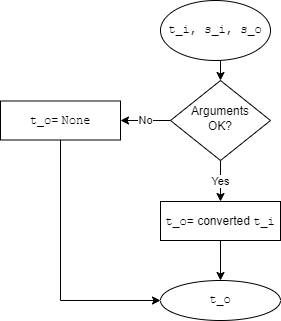

The diagram above was exported from draw.io. Its source (the exported page's mxGraphModel, read from the mxfile embedded in the PNG):
<mxGraphModel dx="868" dy="425" grid="1" gridSize="10" guides="1" tooltips="1" connect="1" arrows="1" fold="1" page="1" pageScale="1" pageWidth="827" pageHeight="1169" math="0" shadow="0">
  <root>
    <mxCell id="WIyWlLk6GJQsqaUBKTNV-0" />
    <mxCell id="WIyWlLk6GJQsqaUBKTNV-1" parent="WIyWlLk6GJQsqaUBKTNV-0" />
    <mxCell id="qf8exNjDrb-lV3zVTtEX-8" value="Yes" style="edgeStyle=orthogonalEdgeStyle;rounded=0;orthogonalLoop=1;jettySize=auto;html=1;exitX=0.5;exitY=1;exitDx=0;exitDy=0;entryX=0.5;entryY=0;entryDx=0;entryDy=0;" parent="WIyWlLk6GJQsqaUBKTNV-1" source="WIyWlLk6GJQsqaUBKTNV-6" target="qf8exNjDrb-lV3zVTtEX-1" edge="1">
      <mxGeometry relative="1" as="geometry" />
    </mxCell>
    <mxCell id="qf8exNjDrb-lV3zVTtEX-9" value="No" style="edgeStyle=orthogonalEdgeStyle;rounded=0;orthogonalLoop=1;jettySize=auto;html=1;exitX=0;exitY=0.5;exitDx=0;exitDy=0;" parent="WIyWlLk6GJQsqaUBKTNV-1" source="WIyWlLk6GJQsqaUBKTNV-6" target="qf8exNjDrb-lV3zVTtEX-4" edge="1">
      <mxGeometry relative="1" as="geometry" />
    </mxCell>
    <mxCell id="WIyWlLk6GJQsqaUBKTNV-6" value="Arguments&lt;br&gt;OK?" style="rhombus;whiteSpace=wrap;html=1;shadow=0;fontFamily=Helvetica;fontSize=12;align=center;strokeWidth=1;spacing=6;spacingTop=-4;" parent="WIyWlLk6GJQsqaUBKTNV-1" vertex="1">
      <mxGeometry x="190" y="120" width="100" height="80" as="geometry" />
    </mxCell>
    <mxCell id="qf8exNjDrb-lV3zVTtEX-7" style="edgeStyle=orthogonalEdgeStyle;rounded=0;orthogonalLoop=1;jettySize=auto;html=1;exitX=0.5;exitY=1;exitDx=0;exitDy=0;entryX=0.5;entryY=0;entryDx=0;entryDy=0;" parent="WIyWlLk6GJQsqaUBKTNV-1" source="qf8exNjDrb-lV3zVTtEX-0" target="WIyWlLk6GJQsqaUBKTNV-6" edge="1">
      <mxGeometry relative="1" as="geometry" />
    </mxCell>
    <mxCell id="qf8exNjDrb-lV3zVTtEX-0" value="t_i, s_i, s_o" style="ellipse;whiteSpace=wrap;html=1;fontFamily=Courier New;" parent="WIyWlLk6GJQsqaUBKTNV-1" vertex="1">
      <mxGeometry x="180" y="40" width="110" height="60" as="geometry" />
    </mxCell>
    <mxCell id="qf8exNjDrb-lV3zVTtEX-6" value="" style="edgeStyle=orthogonalEdgeStyle;rounded=0;orthogonalLoop=1;jettySize=auto;html=1;" parent="WIyWlLk6GJQsqaUBKTNV-1" source="qf8exNjDrb-lV3zVTtEX-1" target="qf8exNjDrb-lV3zVTtEX-2" edge="1">
      <mxGeometry relative="1" as="geometry" />
    </mxCell>
    <mxCell id="qf8exNjDrb-lV3zVTtEX-1" value="&lt;font face=&quot;Courier New&quot;&gt;t_o&lt;/font&gt;= converted &lt;font face=&quot;Courier New&quot;&gt;t_i&lt;/font&gt;" style="rounded=0;whiteSpace=wrap;html=1;" parent="WIyWlLk6GJQsqaUBKTNV-1" vertex="1">
      <mxGeometry x="180" y="241" width="120" height="39" as="geometry" />
    </mxCell>
    <mxCell id="qf8exNjDrb-lV3zVTtEX-2" value="t_o" style="ellipse;whiteSpace=wrap;html=1;fontFamily=Courier New;" parent="WIyWlLk6GJQsqaUBKTNV-1" vertex="1">
      <mxGeometry x="180" y="320" width="120" height="40" as="geometry" />
    </mxCell>
    <mxCell id="qf8exNjDrb-lV3zVTtEX-5" style="edgeStyle=orthogonalEdgeStyle;rounded=0;orthogonalLoop=1;jettySize=auto;html=1;exitX=0.5;exitY=1;exitDx=0;exitDy=0;entryX=0;entryY=0.5;entryDx=0;entryDy=0;" parent="WIyWlLk6GJQsqaUBKTNV-1" source="qf8exNjDrb-lV3zVTtEX-4" target="qf8exNjDrb-lV3zVTtEX-2" edge="1">
      <mxGeometry relative="1" as="geometry" />
    </mxCell>
    <mxCell id="qf8exNjDrb-lV3zVTtEX-4" value="&lt;font face=&quot;Courier New&quot;&gt;t_o&lt;/font&gt;= &lt;font face=&quot;Courier New&quot;&gt;None&lt;/font&gt;" style="rounded=0;whiteSpace=wrap;html=1;" parent="WIyWlLk6GJQsqaUBKTNV-1" vertex="1">
      <mxGeometry x="20" y="140.5" width="120" height="39" as="geometry" />
    </mxCell>
  </root>
</mxGraphModel>